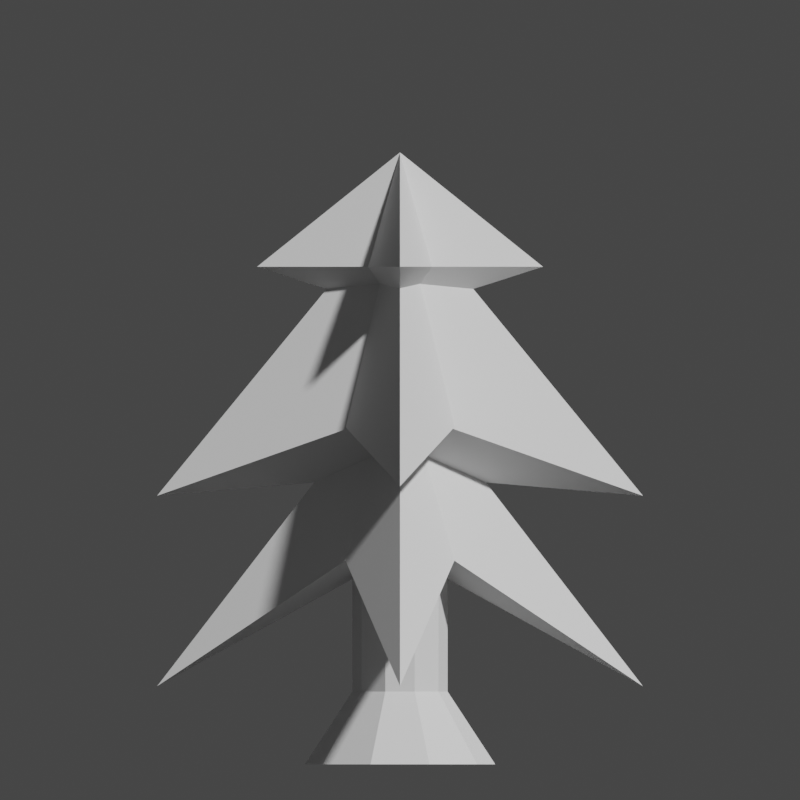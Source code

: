 # Source: tree.blend  (saved by Blender 3.0.42; exported with 4.5.12 LTS)
import bpy
from mathutils import Matrix  # noqa: F401  (used for matrix-valued properties, if any)

bpy.ops.wm.read_factory_settings(use_empty=True)
scene = bpy.context.scene
scene.name = 'Scene'

# ---- collections
col_collection = bpy.data.collections.new('Collection'); scene.collection.children.link(col_collection)

# ---- world
world_world = bpy.data.worlds.new('World'); scene.world = world_world
world_world.use_nodes = True; world_world.node_tree.nodes.clear()
_N = world_world.node_tree.nodes; _L = world_world.node_tree.links
n0 = _N.new('ShaderNodeOutputWorld'); n0.name = 'World Output'; n0.location = (300, 300)
n1 = _N.new('ShaderNodeBackground'); n1.name = 'Background'; n1.location = (10, 300)
n1.inputs[0].default_value = (0.05088, 0.05088, 0.05088, 1.0)
_L.new(n1.outputs[0], n0.inputs[0])
n0.is_active_output = True
world_world.color = (0.05088, 0.05088, 0.05088)
world_world.use_sun_shadow = False
world_world.sun_shadow_jitter_overblur = 0.0

# ---- cameras
cam_camera_001 = bpy.data.cameras.new('Camera.001')
cam_camera_001.type = 'ORTHO'
cam_camera_001.ortho_scale = 8.4

# ---- meshes
me_cone_004 = bpy.data.meshes.new('Cone.004')
me_cone_004.from_pydata([(4.888e-07, 1.5, -1.0), (0.866, -5.96e-08, -1.0), (-0.866, 8.941e-08, -1.0), (3.258e-07, 0.0, 1.0), (4.292e-07, 0.0, -1.8), (-1.466e-06, -1.5, -1.0), (-0.866, 2.007e-07, -1.0), (0.866, -2.305e-07, -1.0), (-3.258e-07, 5.309e-14, 1.0), (-4.292e-07, 6.992e-14, -1.8), (-3.0, 0.0, -1.0), (-2.188e-08, 0.433, -1.0), (-3.772e-08, -0.433, -1.0), (-5.309e-14, 1.629e-07, 1.0), (-6.992e-14, 2.146e-07, -1.8), (3.0, -4.888e-07, -1.0), (-2.603e-07, -0.433, -1.0), (3.199e-07, 0.433, -1.0), (-5.309e-14, -1.629e-07, 1.0), (-6.992e-14, -2.146e-07, -1.8)], [], [(0, 3, 1), (0, 4, 2), (1, 3, 4), (2, 3, 0), (4, 0, 1), (4, 3, 2), (5, 8, 6), (5, 9, 7), (6, 8, 9), (7, 8, 5), (9, 5, 6), (9, 8, 7), (10, 13, 11), (10, 14, 12), (11, 13, 14), (12, 13, 10), (14, 10, 11), (14, 13, 12), (15, 18, 16), (15, 19, 17), (16, 18, 19), (17, 18, 15), (19, 15, 16), (19, 18, 17)])
_uv = me_cone_004.uv_layers.new(name='UVMap')
_uv.uv.foreach_set('vector', [0.25, 0.49, 0.25, 0.25, 0.4578, 0.13, 0.75, 0.49, 0.75, 0.13, 0.5422, 0.13, 0.4578, 0.13, 0.25, 0.25, 0.25, 0.13, 0.04215, 0.13, 0.25, 0.25, 0.25, 0.49, 0.75, 0.13, 0.75, 0.49, 0.9578, 0.13, 0.25, 0.13, 0.25, 0.25, 0.04215, 0.13, 0.25, 0.49, 0.25, 0.25, 0.4578, 0.13, 0.75, 0.49, 0.75, 0.13, 0.5422, 0.13, 0.4578, 0.13, 0.25, 0.25, 0.25, 0.13, 0.04215, 0.13, 0.25, 0.25, 0.25, 0.49, 0.75, 0.13, 0.75, 0.49, 0.9578, 0.13, 0.25, 0.13, 0.25, 0.25, 0.04215, 0.13, 0.25, 0.49, 0.25, 0.25, 0.4578, 0.13, 0.75, 0.49, 0.75, 0.13, 0.5422, 0.13, 0.4578, 0.13, 0.25, 0.25, 0.25, 0.13, 0.04215, 0.13, 0.25, 0.25, 0.25, 0.49, 0.75, 0.13, 0.75, 0.49, 0.9578, 0.13, 0.25, 0.13, 0.25, 0.25, 0.04215, 0.13, 0.25, 0.49, 0.25, 0.25, 0.4578, 0.13, 0.75, 0.49, 0.75, 0.13, 0.5422, 0.13, 0.4578, 0.13, 0.25, 0.25, 0.25, 0.13, 0.04215, 0.13, 0.25, 0.25, 0.25, 0.49, 0.75, 0.13, 0.75, 0.49, 0.9578, 0.13, 0.25, 0.13, 0.25, 0.25, 0.04215, 0.13])
me_cone_004.use_remesh_fix_poles = True
me_cone_004.use_remesh_preserve_attributes = False
me_cone_004.update()
me_cone_007 = bpy.data.meshes.new('Cone.007')
me_cone_007.from_pydata([(4.888e-07, 1.5, -1.814), (0.866, -5.96e-08, -1.0), (-0.866, 8.941e-08, -1.0), (3.258e-07, 0.0, 1.0), (4.292e-07, 0.0, -1.619), (-1.466e-06, -1.5, -1.814), (-0.866, 2.007e-07, -1.0), (0.866, -2.305e-07, -1.0), (-3.258e-07, 5.309e-14, 1.0), (-4.292e-07, 6.992e-14, -1.619), (-3.0, 0.0, -1.724), (-2.188e-08, 0.433, -1.0), (-3.772e-08, -0.433, -1.0), (-5.309e-14, 1.629e-07, 1.0), (-6.992e-14, 2.146e-07, -1.619), (3.0, -4.888e-07, -1.0), (-2.603e-07, -0.433, -1.0), (3.199e-07, 0.433, -1.0), (-5.309e-14, -1.629e-07, 1.0), (-6.992e-14, -2.146e-07, -1.619)], [], [(0, 3, 1), (0, 4, 2), (1, 3, 4), (2, 3, 0), (4, 0, 1), (4, 3, 2), (5, 8, 6), (5, 9, 7), (6, 8, 9), (7, 8, 5), (9, 5, 6), (9, 8, 7), (10, 13, 11), (10, 14, 12), (11, 13, 14), (12, 13, 10), (14, 10, 11), (14, 13, 12), (15, 18, 16), (15, 19, 17), (16, 18, 19), (17, 18, 15), (19, 15, 16), (19, 18, 17)])
_uv = me_cone_007.uv_layers.new(name='UVMap')
_uv.uv.foreach_set('vector', [0.25, 0.49, 0.25, 0.25, 0.4578, 0.13, 0.75, 0.49, 0.75, 0.13, 0.5422, 0.13, 0.4578, 0.13, 0.25, 0.25, 0.25, 0.13, 0.04215, 0.13, 0.25, 0.25, 0.25, 0.49, 0.75, 0.13, 0.75, 0.49, 0.9578, 0.13, 0.25, 0.13, 0.25, 0.25, 0.04215, 0.13, 0.25, 0.49, 0.25, 0.25, 0.4578, 0.13, 0.75, 0.49, 0.75, 0.13, 0.5422, 0.13, 0.4578, 0.13, 0.25, 0.25, 0.25, 0.13, 0.04215, 0.13, 0.25, 0.25, 0.25, 0.49, 0.75, 0.13, 0.75, 0.49, 0.9578, 0.13, 0.25, 0.13, 0.25, 0.25, 0.04215, 0.13, 0.25, 0.49, 0.25, 0.25, 0.4578, 0.13, 0.75, 0.49, 0.75, 0.13, 0.5422, 0.13, 0.4578, 0.13, 0.25, 0.25, 0.25, 0.13, 0.04215, 0.13, 0.25, 0.25, 0.25, 0.49, 0.75, 0.13, 0.75, 0.49, 0.9578, 0.13, 0.25, 0.13, 0.25, 0.25, 0.04215, 0.13, 0.25, 0.49, 0.25, 0.25, 0.4578, 0.13, 0.75, 0.49, 0.75, 0.13, 0.5422, 0.13, 0.4578, 0.13, 0.25, 0.25, 0.25, 0.13, 0.04215, 0.13, 0.25, 0.25, 0.25, 0.49, 0.75, 0.13, 0.75, 0.49, 0.9578, 0.13, 0.25, 0.13, 0.25, 0.25, 0.04215, 0.13])
me_cone_007.use_remesh_fix_poles = True
me_cone_007.use_remesh_preserve_attributes = False
me_cone_007.update()
me_cone_009 = bpy.data.meshes.new('Cone.009')
me_cone_009.from_pydata([(4.888e-07, 1.5, -1.995), (0.866, -5.96e-08, -0.7285), (-0.866, 8.941e-08, -0.457), (3.258e-07, 0.0, 1.0), (4.292e-07, 0.0, -0.714), (-1.466e-06, -1.5, -1.995), (-0.866, 2.007e-07, -0.457), (0.866, -2.305e-07, -0.7285), (-3.258e-07, 5.309e-14, 1.0), (-4.292e-07, 6.992e-14, -0.714), (-3.0, 0.0, -1.995), (-2.188e-08, 0.433, -0.457), (-3.772e-08, -0.433, -0.457), (-5.309e-14, 1.629e-07, 1.0), (-6.992e-14, 2.146e-07, -0.714), (3.0, -4.888e-07, -1.0), (-2.603e-07, -0.433, -0.457), (3.199e-07, 0.433, -0.457), (-5.309e-14, -1.629e-07, 1.0), (-6.992e-14, -2.146e-07, -0.714), (-0.6102, 0.4508, -0.6267)], [], [(0, 3, 1), (0, 4, 2), (1, 3, 4), (2, 3, 0), (4, 0, 1), (4, 3, 2), (5, 8, 6), (5, 9, 7), (6, 8, 9), (7, 8, 5), (9, 5, 6), (9, 8, 7), (10, 13, 11), (10, 14, 12), (11, 13, 14), (12, 13, 10), (14, 10, 11), (14, 13, 12), (15, 18, 16), (15, 19, 17), (16, 18, 19), (17, 18, 15), (19, 15, 16), (19, 18, 17)])
_uv = me_cone_009.uv_layers.new(name='UVMap')
_uv.uv.foreach_set('vector', [0.25, 0.49, 0.25, 0.25, 0.4578, 0.13, 0.75, 0.49, 0.75, 0.13, 0.5422, 0.13, 0.4578, 0.13, 0.25, 0.25, 0.25, 0.13, 0.04215, 0.13, 0.25, 0.25, 0.25, 0.49, 0.75, 0.13, 0.75, 0.49, 0.9578, 0.13, 0.25, 0.13, 0.25, 0.25, 0.04215, 0.13, 0.25, 0.49, 0.25, 0.25, 0.4578, 0.13, 0.75, 0.49, 0.75, 0.13, 0.5422, 0.13, 0.4578, 0.13, 0.25, 0.25, 0.25, 0.13, 0.04215, 0.13, 0.25, 0.25, 0.25, 0.49, 0.75, 0.13, 0.75, 0.49, 0.9578, 0.13, 0.25, 0.13, 0.25, 0.25, 0.04215, 0.13, 0.25, 0.49, 0.25, 0.25, 0.4578, 0.13, 0.75, 0.49, 0.75, 0.13, 0.5422, 0.13, 0.4578, 0.13, 0.25, 0.25, 0.25, 0.13, 0.04215, 0.13, 0.25, 0.25, 0.25, 0.49, 0.75, 0.13, 0.75, 0.49, 0.9578, 0.13, 0.25, 0.13, 0.25, 0.25, 0.04215, 0.13, 0.25, 0.49, 0.25, 0.25, 0.4578, 0.13, 0.75, 0.49, 0.75, 0.13, 0.5422, 0.13, 0.4578, 0.13, 0.25, 0.25, 0.25, 0.13, 0.04215, 0.13, 0.25, 0.25, 0.25, 0.49, 0.75, 0.13, 0.75, 0.49, 0.9578, 0.13, 0.25, 0.13, 0.25, 0.25, 0.04215, 0.13])
me_cone_009.use_remesh_fix_poles = True
me_cone_009.use_remesh_preserve_attributes = False
me_cone_009.update()
me_cylinder = bpy.data.meshes.new('Cylinder')
me_cylinder.from_pydata([(1.192e-08, 2.0, -1.0), (0.0, 1.0, 1.0), (1.176, 1.618, -1.0), (0.5878, 0.809, 1.0), (1.902, 0.618, -1.0), (0.9511, 0.309, 1.0), (1.902, -0.618, -1.0), (0.9511, -0.309, 1.0), (1.176, -1.618, -1.0), (0.5878, -0.809, 1.0), (-1.629e-07, -2.0, -1.0), (-8.742e-08, -1.0, 1.0), (-1.176, -1.618, -1.0), (-0.5878, -0.809, 1.0), (-1.902, -0.618, -1.0), (-0.9511, -0.309, 1.0), (-1.902, 0.618, -1.0), (-0.9511, 0.309, 1.0), (-1.176, 1.618, -1.0), (-0.5878, 0.809, 1.0), (0.0, 1.0, -0.451), (0.0, 1.0, -0.3333), (0.0, 1.0, 2.98e-08), (0.0, 1.0, 0.3333), (0.0, 1.0, 0.6667), (0.5878, 0.809, 0.6667), (0.5878, 0.809, 0.3333), (0.5878, 0.809, -2.98e-08), (0.5878, 0.809, -0.3333), (0.5878, 0.809, -0.451), (0.9511, 0.309, 0.6667), (0.9511, 0.309, 0.3333), (0.9511, 0.309, -2.98e-08), (0.9511, 0.309, -0.3333), (0.9511, 0.309, -0.451), (0.9511, -0.309, 0.6667), (0.9511, -0.309, 0.3333), (0.9511, -0.309, -2.98e-08), (0.9511, -0.309, -0.3333), (0.9511, -0.309, -0.451), (0.5878, -0.809, 0.6667), (0.5878, -0.809, 0.3333), (0.5878, -0.809, -2.98e-08), (0.5878, -0.809, -0.3333), (0.5878, -0.809, -0.451), (-8.742e-08, -1.0, 0.6667), (-8.742e-08, -1.0, 0.3333), (-8.742e-08, -1.0, -2.98e-08), (-8.742e-08, -1.0, -0.3333), (-8.742e-08, -1.0, -0.451), (-0.5878, -0.809, 0.6667), (-0.5878, -0.809, 0.3333), (-0.5878, -0.809, -2.98e-08), (-0.5878, -0.809, -0.3333), (-0.5878, -0.809, -0.451), (-0.9511, -0.309, 0.6667), (-0.9511, -0.309, 0.3333), (-0.9511, -0.309, -2.98e-08), (-0.9511, -0.309, -0.3333), (-0.9511, -0.309, -0.451), (-0.9511, 0.309, 0.6667), (-0.9511, 0.309, 0.3333), (-0.9511, 0.309, -2.98e-08), (-0.9511, 0.309, -0.3333), (-0.9511, 0.309, -0.451), (-0.5878, 0.809, 0.6667), (-0.5878, 0.809, 0.3333), (-0.5878, 0.809, -2.98e-08), (-0.5878, 0.809, -0.3333), (-0.5878, 0.809, -0.451)], [], [(24, 1, 3, 25), (25, 3, 5, 30), (30, 5, 7, 35), (35, 7, 9, 40), (40, 9, 11, 45), (45, 11, 13, 50), (50, 13, 15, 55), (55, 15, 17, 60), (3, 1, 19, 17, 15, 13, 11, 9, 7, 5), (60, 17, 19, 65), (65, 19, 1, 24), (0, 2, 4, 6, 8, 10, 12, 14, 16, 18), (18, 69, 20, 0), (69, 68, 21, 20), (68, 67, 22, 21), (67, 66, 23, 22), (66, 65, 24, 23), (16, 64, 69, 18), (64, 63, 68, 69), (63, 62, 67, 68), (62, 61, 66, 67), (61, 60, 65, 66), (14, 59, 64, 16), (59, 58, 63, 64), (58, 57, 62, 63), (57, 56, 61, 62), (56, 55, 60, 61), (12, 54, 59, 14), (54, 53, 58, 59), (53, 52, 57, 58), (52, 51, 56, 57), (51, 50, 55, 56), (10, 49, 54, 12), (49, 48, 53, 54), (48, 47, 52, 53), (47, 46, 51, 52), (46, 45, 50, 51), (8, 44, 49, 10), (44, 43, 48, 49), (43, 42, 47, 48), (42, 41, 46, 47), (41, 40, 45, 46), (6, 39, 44, 8), (39, 38, 43, 44), (38, 37, 42, 43), (37, 36, 41, 42), (36, 35, 40, 41), (4, 34, 39, 6), (34, 33, 38, 39), (33, 32, 37, 38), (32, 31, 36, 37), (31, 30, 35, 36), (2, 29, 34, 4), (29, 28, 33, 34), (28, 27, 32, 33), (27, 26, 31, 32), (26, 25, 30, 31), (0, 20, 29, 2), (20, 21, 28, 29), (21, 22, 27, 28), (22, 23, 26, 27), (23, 24, 25, 26)])
_uv = me_cylinder.uv_layers.new(name='UVMap')
_uv.uv.foreach_set('vector', [1.0, 0.9167, 1.0, 1.0, 0.9, 1.0, 0.9, 0.9167, 0.9, 0.9167, 0.9, 1.0, 0.8, 1.0, 0.8, 0.9167, 0.8, 0.9167, 0.8, 1.0, 0.7, 1.0, 0.7, 0.9167, 0.7, 0.9167, 0.7, 1.0, 0.6, 1.0, 0.6, 0.9167, 0.6, 0.9167, 0.6, 1.0, 0.5, 1.0, 0.5, 0.9167, 0.5, 0.9167, 0.5, 1.0, 0.4, 1.0, 0.4, 0.9167, 0.4, 0.9167, 0.4, 1.0, 0.3, 1.0, 0.3, 0.9167, 0.3, 0.9167, 0.3, 1.0, 0.2, 1.0, 0.2, 0.9167, 0.3911, 0.4442, 0.25, 0.49, 0.1089, 0.4442, 0.02175, 0.3242, 0.02175, 0.1758, 0.1089, 0.05584, 0.25, 0.01, 0.3911, 0.05584, 0.4783, 0.1758, 0.4783, 0.3242, 0.2, 0.9167, 0.2, 1.0, 0.1, 1.0, 0.1, 0.9167, 0.1, 0.9167, 0.1, 1.0, -7.451e-08, 1.0, -7.451e-08, 0.9167, 0.75, 0.49, 0.8911, 0.4442, 0.9783, 0.3242, 0.9783, 0.1758, 0.8911, 0.05584, 0.75, 0.01, 0.6089, 0.05584, 0.5217, 0.1758, 0.5217, 0.3242, 0.6089, 0.4442, 0.1, 0.5, 0.1, 0.5833, -7.451e-08, 0.5833, -7.451e-08, 0.5, 0.1, 0.5833, 0.1, 0.6667, -7.451e-08, 0.6667, -7.451e-08, 0.5833, 0.1, 0.6667, 0.1, 0.75, -7.451e-08, 0.75, -7.451e-08, 0.6667, 0.1, 0.75, 0.1, 0.8333, -7.451e-08, 0.8333, -7.451e-08, 0.75, 0.1, 0.8333, 0.1, 0.9167, -7.451e-08, 0.9167, -7.451e-08, 0.8333, 0.2, 0.5, 0.2, 0.5833, 0.1, 0.5833, 0.1, 0.5, 0.2, 0.5833, 0.2, 0.6667, 0.1, 0.6667, 0.1, 0.5833, 0.2, 0.6667, 0.2, 0.75, 0.1, 0.75, 0.1, 0.6667, 0.2, 0.75, 0.2, 0.8333, 0.1, 0.8333, 0.1, 0.75, 0.2, 0.8333, 0.2, 0.9167, 0.1, 0.9167, 0.1, 0.8333, 0.3, 0.5, 0.3, 0.5833, 0.2, 0.5833, 0.2, 0.5, 0.3, 0.5833, 0.3, 0.6667, 0.2, 0.6667, 0.2, 0.5833, 0.3, 0.6667, 0.3, 0.75, 0.2, 0.75, 0.2, 0.6667, 0.3, 0.75, 0.3, 0.8333, 0.2, 0.8333, 0.2, 0.75, 0.3, 0.8333, 0.3, 0.9167, 0.2, 0.9167, 0.2, 0.8333, 0.4, 0.5, 0.4, 0.5833, 0.3, 0.5833, 0.3, 0.5, 0.4, 0.5833, 0.4, 0.6667, 0.3, 0.6667, 0.3, 0.5833, 0.4, 0.6667, 0.4, 0.75, 0.3, 0.75, 0.3, 0.6667, 0.4, 0.75, 0.4, 0.8333, 0.3, 0.8333, 0.3, 0.75, 0.4, 0.8333, 0.4, 0.9167, 0.3, 0.9167, 0.3, 0.8333, 0.5, 0.5, 0.5, 0.5833, 0.4, 0.5833, 0.4, 0.5, 0.5, 0.5833, 0.5, 0.6667, 0.4, 0.6667, 0.4, 0.5833, 0.5, 0.6667, 0.5, 0.75, 0.4, 0.75, 0.4, 0.6667, 0.5, 0.75, 0.5, 0.8333, 0.4, 0.8333, 0.4, 0.75, 0.5, 0.8333, 0.5, 0.9167, 0.4, 0.9167, 0.4, 0.8333, 0.6, 0.5, 0.6, 0.5833, 0.5, 0.5833, 0.5, 0.5, 0.6, 0.5833, 0.6, 0.6667, 0.5, 0.6667, 0.5, 0.5833, 0.6, 0.6667, 0.6, 0.75, 0.5, 0.75, 0.5, 0.6667, 0.6, 0.75, 0.6, 0.8333, 0.5, 0.8333, 0.5, 0.75, 0.6, 0.8333, 0.6, 0.9167, 0.5, 0.9167, 0.5, 0.8333, 0.7, 0.5, 0.7, 0.5833, 0.6, 0.5833, 0.6, 0.5, 0.7, 0.5833, 0.7, 0.6667, 0.6, 0.6667, 0.6, 0.5833, 0.7, 0.6667, 0.7, 0.75, 0.6, 0.75, 0.6, 0.6667, 0.7, 0.75, 0.7, 0.8333, 0.6, 0.8333, 0.6, 0.75, 0.7, 0.8333, 0.7, 0.9167, 0.6, 0.9167, 0.6, 0.8333, 0.8, 0.5, 0.8, 0.5833, 0.7, 0.5833, 0.7, 0.5, 0.8, 0.5833, 0.8, 0.6667, 0.7, 0.6667, 0.7, 0.5833, 0.8, 0.6667, 0.8, 0.75, 0.7, 0.75, 0.7, 0.6667, 0.8, 0.75, 0.8, 0.8333, 0.7, 0.8333, 0.7, 0.75, 0.8, 0.8333, 0.8, 0.9167, 0.7, 0.9167, 0.7, 0.8333, 0.9, 0.5, 0.9, 0.5833, 0.8, 0.5833, 0.8, 0.5, 0.9, 0.5833, 0.9, 0.6667, 0.8, 0.6667, 0.8, 0.5833, 0.9, 0.6667, 0.9, 0.75, 0.8, 0.75, 0.8, 0.6667, 0.9, 0.75, 0.9, 0.8333, 0.8, 0.8333, 0.8, 0.75, 0.9, 0.8333, 0.9, 0.9167, 0.8, 0.9167, 0.8, 0.8333, 1.0, 0.5, 1.0, 0.5833, 0.9, 0.5833, 0.9, 0.5, 1.0, 0.5833, 1.0, 0.6667, 0.9, 0.6667, 0.9, 0.5833, 1.0, 0.6667, 1.0, 0.75, 0.9, 0.75, 0.9, 0.6667, 1.0, 0.75, 1.0, 0.8333, 0.9, 0.8333, 0.9, 0.75, 1.0, 0.8333, 1.0, 0.9167, 0.9, 0.9167, 0.9, 0.8333])
me_cylinder.use_remesh_fix_poles = True
me_cylinder.use_remesh_preserve_attributes = False
me_cylinder.update()

# ---- objects
ob_camera = bpy.data.objects.new('Camera', cam_camera_001)
ob_cone_001 = bpy.data.objects.new('Cone.001', me_cone_004)
ob_cone_002 = bpy.data.objects.new('Cone.002', me_cone_007)
ob_cone_003 = bpy.data.objects.new('Cone.003', me_cone_009)
ob_cylinder = bpy.data.objects.new('Cylinder', me_cylinder)

# ---- transforms, parenting, visibility, modifiers, constraints
ob_camera.location = (0.0, -3.0, 0.0)
ob_camera.rotation_euler = (1.571, -0.0, 0.0)
ob_cone_001.location = (0.0, 0.0, 2.0)
ob_cone_001.rotation_euler = (0.0, -0.0, 7.854)
ob_cone_001.scale = (0.5, 1.0, 0.6)
ob_cone_002.location = (0.0, 0.0, 1.0)
ob_cone_002.rotation_euler = (0.0, -0.0, 7.854)
ob_cone_002.scale = (0.85, 1.7, 1.105)
ob_cone_003.location = (0.0, 0.0, -0.8)
ob_cone_003.rotation_euler = (0.0, -0.0, 7.854)
ob_cone_003.scale = (0.85, 1.7, 1.105)
ob_cylinder.location = (0.0, 0.0, -2.434)
ob_cylinder.rotation_euler = (0.0, 0.0, 1.571)
ob_cylinder.scale = (0.5, 0.5, 1.391)

# ---- collection membership
col_collection.objects.link(ob_camera)
col_collection.objects.link(ob_cone_001)
col_collection.objects.link(ob_cone_002)
col_collection.objects.link(ob_cone_003)
col_collection.objects.link(ob_cylinder)

# ---- scene / render settings (as saved in the file)
scene.camera = ob_camera
scene.frame_start = 1; scene.frame_end = 250; scene.frame_set(1)
scene.render.engine = 'BLENDER_WORKBENCH'
scene.render.resolution_x = 500
scene.render.resolution_y = 500
scene.render.film_transparent = True
scene.cycles.sampling_pattern = 'TABULATED_SOBOL'
scene.cycles.use_light_tree = False
scene.view_settings.view_transform = 'Filmic'
bpy.context.view_layer.update()

# ---- added for rendering (the .blend has no usable light): sun
light_auto_sun = bpy.data.lights.new('AutoSun', 'SUN')
light_auto_sun.energy = 3.0
light_auto_sun.angle = 0.0523599
ob_auto_sun = bpy.data.objects.new('AutoSun', light_auto_sun)
scene.collection.objects.link(ob_auto_sun)
ob_auto_sun.rotation_euler = (0.872665, 0.174533, 0.523599)
bpy.context.view_layer.update()

